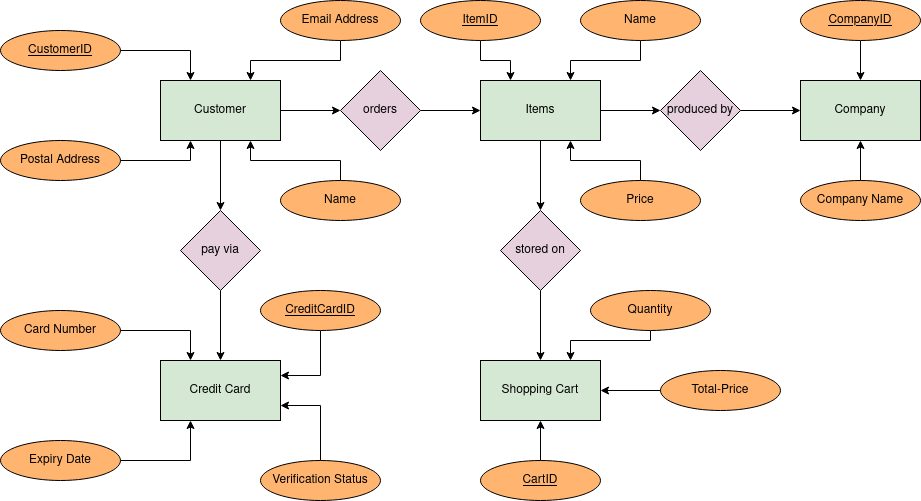

The diagram above was exported from draw.io. Its source (the exported page's mxGraphModel, read from the mxfile embedded in the PNG):
<mxGraphModel dx="2450" dy="729" grid="1" gridSize="10" guides="1" tooltips="1" connect="1" arrows="1" fold="1" page="1" pageScale="1" pageWidth="850" pageHeight="1100" math="0" shadow="0" extFonts="Permanent Marker^https://fonts.googleapis.com/css?family=Permanent+Marker">
  <root>
    <mxCell id="0" />
    <mxCell id="1" parent="0" />
    <mxCell id="E11eB3YZprWoZ26BGaYE-14" style="edgeStyle=orthogonalEdgeStyle;rounded=0;orthogonalLoop=1;jettySize=auto;html=1;exitX=1;exitY=0.5;exitDx=0;exitDy=0;entryX=0;entryY=0.5;entryDx=0;entryDy=0;fillColor=#FFB570;" edge="1" parent="1" source="E11eB3YZprWoZ26BGaYE-1" target="E11eB3YZprWoZ26BGaYE-8">
      <mxGeometry relative="1" as="geometry" />
    </mxCell>
    <mxCell id="E11eB3YZprWoZ26BGaYE-20" style="edgeStyle=orthogonalEdgeStyle;rounded=0;orthogonalLoop=1;jettySize=auto;html=1;fillColor=#FFB570;" edge="1" parent="1" source="E11eB3YZprWoZ26BGaYE-1" target="E11eB3YZprWoZ26BGaYE-6">
      <mxGeometry relative="1" as="geometry" />
    </mxCell>
    <mxCell id="E11eB3YZprWoZ26BGaYE-1" value="Customer" style="rounded=0;whiteSpace=wrap;html=1;fillColor=#D5E8D4;" vertex="1" parent="1">
      <mxGeometry x="140" y="110" width="120" height="60" as="geometry" />
    </mxCell>
    <mxCell id="E11eB3YZprWoZ26BGaYE-16" style="edgeStyle=orthogonalEdgeStyle;rounded=0;orthogonalLoop=1;jettySize=auto;html=1;entryX=0;entryY=0.5;entryDx=0;entryDy=0;fillColor=#FFB570;" edge="1" parent="1" source="E11eB3YZprWoZ26BGaYE-2" target="E11eB3YZprWoZ26BGaYE-9">
      <mxGeometry relative="1" as="geometry" />
    </mxCell>
    <mxCell id="E11eB3YZprWoZ26BGaYE-18" style="edgeStyle=orthogonalEdgeStyle;rounded=0;orthogonalLoop=1;jettySize=auto;html=1;entryX=0.5;entryY=0;entryDx=0;entryDy=0;fillColor=#FFB570;" edge="1" parent="1" source="E11eB3YZprWoZ26BGaYE-2" target="E11eB3YZprWoZ26BGaYE-7">
      <mxGeometry relative="1" as="geometry" />
    </mxCell>
    <mxCell id="E11eB3YZprWoZ26BGaYE-2" value="Items" style="rounded=0;whiteSpace=wrap;html=1;fillColor=#D5E8D4;" vertex="1" parent="1">
      <mxGeometry x="460" y="110" width="120" height="60" as="geometry" />
    </mxCell>
    <mxCell id="E11eB3YZprWoZ26BGaYE-3" value="Company" style="rounded=0;whiteSpace=wrap;html=1;fillColor=#D5E8D4;" vertex="1" parent="1">
      <mxGeometry x="780" y="110" width="120" height="60" as="geometry" />
    </mxCell>
    <mxCell id="E11eB3YZprWoZ26BGaYE-4" value="Credit Card" style="rounded=0;whiteSpace=wrap;html=1;fillColor=#D5E8D4;" vertex="1" parent="1">
      <mxGeometry x="140" y="390" width="120" height="60" as="geometry" />
    </mxCell>
    <mxCell id="E11eB3YZprWoZ26BGaYE-5" value="Shopping Cart" style="rounded=0;whiteSpace=wrap;html=1;fillColor=#D5E8D4;" vertex="1" parent="1">
      <mxGeometry x="460" y="390" width="120" height="60" as="geometry" />
    </mxCell>
    <mxCell id="E11eB3YZprWoZ26BGaYE-21" style="edgeStyle=orthogonalEdgeStyle;rounded=0;orthogonalLoop=1;jettySize=auto;html=1;exitX=0.5;exitY=1;exitDx=0;exitDy=0;entryX=0.5;entryY=0;entryDx=0;entryDy=0;fillColor=#FFB570;" edge="1" parent="1" source="E11eB3YZprWoZ26BGaYE-6" target="E11eB3YZprWoZ26BGaYE-4">
      <mxGeometry relative="1" as="geometry" />
    </mxCell>
    <mxCell id="E11eB3YZprWoZ26BGaYE-6" value="pay via" style="rhombus;whiteSpace=wrap;html=1;fillColor=#E6D0DE;" vertex="1" parent="1">
      <mxGeometry x="160" y="240" width="80" height="80" as="geometry" />
    </mxCell>
    <mxCell id="E11eB3YZprWoZ26BGaYE-19" style="edgeStyle=orthogonalEdgeStyle;rounded=0;orthogonalLoop=1;jettySize=auto;html=1;entryX=0.5;entryY=0;entryDx=0;entryDy=0;fillColor=#FFB570;" edge="1" parent="1" source="E11eB3YZprWoZ26BGaYE-7" target="E11eB3YZprWoZ26BGaYE-5">
      <mxGeometry relative="1" as="geometry" />
    </mxCell>
    <mxCell id="E11eB3YZprWoZ26BGaYE-7" value="stored on" style="rhombus;whiteSpace=wrap;html=1;fillColor=#E6D0DE;" vertex="1" parent="1">
      <mxGeometry x="480" y="240" width="80" height="80" as="geometry" />
    </mxCell>
    <mxCell id="E11eB3YZprWoZ26BGaYE-15" style="edgeStyle=orthogonalEdgeStyle;rounded=0;orthogonalLoop=1;jettySize=auto;html=1;entryX=0;entryY=0.5;entryDx=0;entryDy=0;fillColor=#FFB570;" edge="1" parent="1" source="E11eB3YZprWoZ26BGaYE-8" target="E11eB3YZprWoZ26BGaYE-2">
      <mxGeometry relative="1" as="geometry" />
    </mxCell>
    <mxCell id="E11eB3YZprWoZ26BGaYE-8" value="orders" style="rhombus;whiteSpace=wrap;html=1;fillColor=#E6D0DE;" vertex="1" parent="1">
      <mxGeometry x="320" y="100" width="80" height="80" as="geometry" />
    </mxCell>
    <mxCell id="E11eB3YZprWoZ26BGaYE-17" style="edgeStyle=orthogonalEdgeStyle;rounded=0;orthogonalLoop=1;jettySize=auto;html=1;fillColor=#FFB570;" edge="1" parent="1" source="E11eB3YZprWoZ26BGaYE-9" target="E11eB3YZprWoZ26BGaYE-3">
      <mxGeometry relative="1" as="geometry" />
    </mxCell>
    <mxCell id="E11eB3YZprWoZ26BGaYE-9" value="produced by" style="rhombus;whiteSpace=wrap;html=1;fillColor=#E6D0DE;" vertex="1" parent="1">
      <mxGeometry x="640" y="100" width="80" height="80" as="geometry" />
    </mxCell>
    <mxCell id="E11eB3YZprWoZ26BGaYE-22" style="edgeStyle=orthogonalEdgeStyle;rounded=0;orthogonalLoop=1;jettySize=auto;html=1;entryX=0.25;entryY=0;entryDx=0;entryDy=0;fillColor=#FFB570;" edge="1" parent="1" source="E11eB3YZprWoZ26BGaYE-10" target="E11eB3YZprWoZ26BGaYE-1">
      <mxGeometry relative="1" as="geometry" />
    </mxCell>
    <mxCell id="E11eB3YZprWoZ26BGaYE-10" value="&lt;u&gt;CustomerID&lt;/u&gt;" style="ellipse;whiteSpace=wrap;html=1;fillColor=#FFB570;" vertex="1" parent="1">
      <mxGeometry x="-20" y="60" width="120" height="40" as="geometry" />
    </mxCell>
    <mxCell id="E11eB3YZprWoZ26BGaYE-23" style="edgeStyle=orthogonalEdgeStyle;rounded=0;orthogonalLoop=1;jettySize=auto;html=1;entryX=0.75;entryY=0;entryDx=0;entryDy=0;fillColor=#FFB570;" edge="1" parent="1" source="E11eB3YZprWoZ26BGaYE-11" target="E11eB3YZprWoZ26BGaYE-1">
      <mxGeometry relative="1" as="geometry" />
    </mxCell>
    <mxCell id="E11eB3YZprWoZ26BGaYE-11" value="Email Address" style="ellipse;whiteSpace=wrap;html=1;fillColor=#FFB570;" vertex="1" parent="1">
      <mxGeometry x="260" y="30" width="120" height="40" as="geometry" />
    </mxCell>
    <mxCell id="E11eB3YZprWoZ26BGaYE-24" style="edgeStyle=orthogonalEdgeStyle;rounded=0;orthogonalLoop=1;jettySize=auto;html=1;exitX=0.5;exitY=0;exitDx=0;exitDy=0;entryX=0.75;entryY=1;entryDx=0;entryDy=0;fillColor=#FFB570;" edge="1" parent="1" source="E11eB3YZprWoZ26BGaYE-12" target="E11eB3YZprWoZ26BGaYE-1">
      <mxGeometry relative="1" as="geometry" />
    </mxCell>
    <mxCell id="E11eB3YZprWoZ26BGaYE-12" value="Name" style="ellipse;whiteSpace=wrap;html=1;fillColor=#FFB570;" vertex="1" parent="1">
      <mxGeometry x="260" y="210" width="120" height="40" as="geometry" />
    </mxCell>
    <mxCell id="E11eB3YZprWoZ26BGaYE-25" style="edgeStyle=orthogonalEdgeStyle;rounded=0;orthogonalLoop=1;jettySize=auto;html=1;entryX=0.25;entryY=1;entryDx=0;entryDy=0;fillColor=#FFB570;" edge="1" parent="1" source="E11eB3YZprWoZ26BGaYE-13" target="E11eB3YZprWoZ26BGaYE-1">
      <mxGeometry relative="1" as="geometry" />
    </mxCell>
    <mxCell id="E11eB3YZprWoZ26BGaYE-13" value="Postal Address" style="ellipse;whiteSpace=wrap;html=1;fillColor=#FFB570;" vertex="1" parent="1">
      <mxGeometry x="-20" y="170" width="120" height="40" as="geometry" />
    </mxCell>
    <mxCell id="E11eB3YZprWoZ26BGaYE-31" style="edgeStyle=orthogonalEdgeStyle;rounded=0;orthogonalLoop=1;jettySize=auto;html=1;entryX=0.25;entryY=0;entryDx=0;entryDy=0;fillColor=#FFB570;" edge="1" parent="1" source="E11eB3YZprWoZ26BGaYE-26" target="E11eB3YZprWoZ26BGaYE-2">
      <mxGeometry relative="1" as="geometry" />
    </mxCell>
    <mxCell id="E11eB3YZprWoZ26BGaYE-26" value="&lt;u&gt;ItemID&lt;/u&gt;" style="ellipse;whiteSpace=wrap;html=1;fillColor=#FFB570;" vertex="1" parent="1">
      <mxGeometry x="400" y="30" width="120" height="40" as="geometry" />
    </mxCell>
    <mxCell id="E11eB3YZprWoZ26BGaYE-30" style="edgeStyle=orthogonalEdgeStyle;rounded=0;orthogonalLoop=1;jettySize=auto;html=1;entryX=0.75;entryY=1;entryDx=0;entryDy=0;fillColor=#FFB570;" edge="1" parent="1" source="E11eB3YZprWoZ26BGaYE-27" target="E11eB3YZprWoZ26BGaYE-2">
      <mxGeometry relative="1" as="geometry" />
    </mxCell>
    <mxCell id="E11eB3YZprWoZ26BGaYE-27" value="Price" style="ellipse;whiteSpace=wrap;html=1;fillColor=#FFB570;" vertex="1" parent="1">
      <mxGeometry x="560" y="210" width="120" height="40" as="geometry" />
    </mxCell>
    <mxCell id="E11eB3YZprWoZ26BGaYE-35" style="edgeStyle=orthogonalEdgeStyle;rounded=0;orthogonalLoop=1;jettySize=auto;html=1;exitX=0.5;exitY=1;exitDx=0;exitDy=0;entryX=0.5;entryY=0;entryDx=0;entryDy=0;fillColor=#FFB570;" edge="1" parent="1" source="E11eB3YZprWoZ26BGaYE-28" target="E11eB3YZprWoZ26BGaYE-3">
      <mxGeometry relative="1" as="geometry" />
    </mxCell>
    <mxCell id="E11eB3YZprWoZ26BGaYE-28" value="&lt;u&gt;CompanyID&lt;/u&gt;" style="ellipse;whiteSpace=wrap;html=1;fillColor=#FFB570;" vertex="1" parent="1">
      <mxGeometry x="780" y="30" width="120" height="40" as="geometry" />
    </mxCell>
    <mxCell id="E11eB3YZprWoZ26BGaYE-32" style="edgeStyle=orthogonalEdgeStyle;rounded=0;orthogonalLoop=1;jettySize=auto;html=1;entryX=0.75;entryY=0;entryDx=0;entryDy=0;fillColor=#FFB570;" edge="1" parent="1" source="E11eB3YZprWoZ26BGaYE-29" target="E11eB3YZprWoZ26BGaYE-2">
      <mxGeometry relative="1" as="geometry" />
    </mxCell>
    <mxCell id="E11eB3YZprWoZ26BGaYE-29" value="Name" style="ellipse;whiteSpace=wrap;html=1;fillColor=#FFB570;" vertex="1" parent="1">
      <mxGeometry x="560" y="30" width="120" height="40" as="geometry" />
    </mxCell>
    <mxCell id="E11eB3YZprWoZ26BGaYE-34" style="edgeStyle=orthogonalEdgeStyle;rounded=0;orthogonalLoop=1;jettySize=auto;html=1;exitX=0.5;exitY=0;exitDx=0;exitDy=0;entryX=0.5;entryY=1;entryDx=0;entryDy=0;fillColor=#FFB570;" edge="1" parent="1" source="E11eB3YZprWoZ26BGaYE-33" target="E11eB3YZprWoZ26BGaYE-3">
      <mxGeometry relative="1" as="geometry" />
    </mxCell>
    <mxCell id="E11eB3YZprWoZ26BGaYE-33" value="Company Name" style="ellipse;whiteSpace=wrap;html=1;fillColor=#FFB570;" vertex="1" parent="1">
      <mxGeometry x="780" y="210" width="120" height="40" as="geometry" />
    </mxCell>
    <mxCell id="E11eB3YZprWoZ26BGaYE-47" style="edgeStyle=orthogonalEdgeStyle;rounded=0;orthogonalLoop=1;jettySize=auto;html=1;exitX=1;exitY=0.5;exitDx=0;exitDy=0;entryX=0.25;entryY=0;entryDx=0;entryDy=0;fillColor=#FFB570;" edge="1" parent="1" source="E11eB3YZprWoZ26BGaYE-36" target="E11eB3YZprWoZ26BGaYE-4">
      <mxGeometry relative="1" as="geometry" />
    </mxCell>
    <mxCell id="E11eB3YZprWoZ26BGaYE-36" value="Card Number" style="ellipse;whiteSpace=wrap;html=1;fillColor=#FFB570;" vertex="1" parent="1">
      <mxGeometry x="-20" y="340" width="120" height="40" as="geometry" />
    </mxCell>
    <mxCell id="E11eB3YZprWoZ26BGaYE-48" style="edgeStyle=orthogonalEdgeStyle;rounded=0;orthogonalLoop=1;jettySize=auto;html=1;entryX=1;entryY=0.25;entryDx=0;entryDy=0;fillColor=#FFB570;" edge="1" parent="1" source="E11eB3YZprWoZ26BGaYE-37" target="E11eB3YZprWoZ26BGaYE-4">
      <mxGeometry relative="1" as="geometry" />
    </mxCell>
    <mxCell id="E11eB3YZprWoZ26BGaYE-37" value="&lt;u&gt;CreditCardID&lt;/u&gt;" style="ellipse;whiteSpace=wrap;html=1;fillColor=#FFB570;" vertex="1" parent="1">
      <mxGeometry x="240" y="320" width="120" height="40" as="geometry" />
    </mxCell>
    <mxCell id="E11eB3YZprWoZ26BGaYE-43" style="edgeStyle=orthogonalEdgeStyle;rounded=0;orthogonalLoop=1;jettySize=auto;html=1;entryX=1;entryY=0.5;entryDx=0;entryDy=0;fillColor=#FFB570;" edge="1" parent="1" source="E11eB3YZprWoZ26BGaYE-38" target="E11eB3YZprWoZ26BGaYE-5">
      <mxGeometry relative="1" as="geometry" />
    </mxCell>
    <mxCell id="E11eB3YZprWoZ26BGaYE-38" value="Total-Price" style="ellipse;whiteSpace=wrap;html=1;fillColor=#FFB570;" vertex="1" parent="1">
      <mxGeometry x="640" y="400" width="120" height="40" as="geometry" />
    </mxCell>
    <mxCell id="E11eB3YZprWoZ26BGaYE-42" style="edgeStyle=orthogonalEdgeStyle;rounded=0;orthogonalLoop=1;jettySize=auto;html=1;entryX=0.75;entryY=0;entryDx=0;entryDy=0;fillColor=#FFB570;" edge="1" parent="1" source="E11eB3YZprWoZ26BGaYE-39" target="E11eB3YZprWoZ26BGaYE-5">
      <mxGeometry relative="1" as="geometry">
        <Array as="points">
          <mxPoint x="630" y="370" />
          <mxPoint x="550" y="370" />
        </Array>
      </mxGeometry>
    </mxCell>
    <mxCell id="E11eB3YZprWoZ26BGaYE-39" value="Quantity" style="ellipse;whiteSpace=wrap;html=1;fillColor=#FFB570;" vertex="1" parent="1">
      <mxGeometry x="570" y="320" width="120" height="40" as="geometry" />
    </mxCell>
    <mxCell id="E11eB3YZprWoZ26BGaYE-41" style="edgeStyle=orthogonalEdgeStyle;rounded=0;orthogonalLoop=1;jettySize=auto;html=1;entryX=0.5;entryY=1;entryDx=0;entryDy=0;fillColor=#FFB570;" edge="1" parent="1" source="E11eB3YZprWoZ26BGaYE-40" target="E11eB3YZprWoZ26BGaYE-5">
      <mxGeometry relative="1" as="geometry" />
    </mxCell>
    <mxCell id="E11eB3YZprWoZ26BGaYE-40" value="&lt;u&gt;CartID&lt;/u&gt;" style="ellipse;whiteSpace=wrap;html=1;fillColor=#FFB570;" vertex="1" parent="1">
      <mxGeometry x="460" y="490" width="120" height="40" as="geometry" />
    </mxCell>
    <mxCell id="E11eB3YZprWoZ26BGaYE-49" style="edgeStyle=orthogonalEdgeStyle;rounded=0;orthogonalLoop=1;jettySize=auto;html=1;entryX=1;entryY=0.75;entryDx=0;entryDy=0;fillColor=#FFB570;" edge="1" parent="1" source="E11eB3YZprWoZ26BGaYE-44" target="E11eB3YZprWoZ26BGaYE-4">
      <mxGeometry relative="1" as="geometry" />
    </mxCell>
    <mxCell id="E11eB3YZprWoZ26BGaYE-44" value="Verification Status" style="ellipse;whiteSpace=wrap;html=1;fillColor=#FFB570;" vertex="1" parent="1">
      <mxGeometry x="240" y="490" width="120" height="40" as="geometry" />
    </mxCell>
    <mxCell id="E11eB3YZprWoZ26BGaYE-46" style="edgeStyle=orthogonalEdgeStyle;rounded=0;orthogonalLoop=1;jettySize=auto;html=1;entryX=0.25;entryY=1;entryDx=0;entryDy=0;fillColor=#FFB570;" edge="1" parent="1" source="E11eB3YZprWoZ26BGaYE-45" target="E11eB3YZprWoZ26BGaYE-4">
      <mxGeometry relative="1" as="geometry" />
    </mxCell>
    <mxCell id="E11eB3YZprWoZ26BGaYE-45" value="Expiry Date" style="ellipse;whiteSpace=wrap;html=1;fillColor=#FFB570;" vertex="1" parent="1">
      <mxGeometry x="-20" y="470" width="120" height="40" as="geometry" />
    </mxCell>
  </root>
</mxGraphModel>